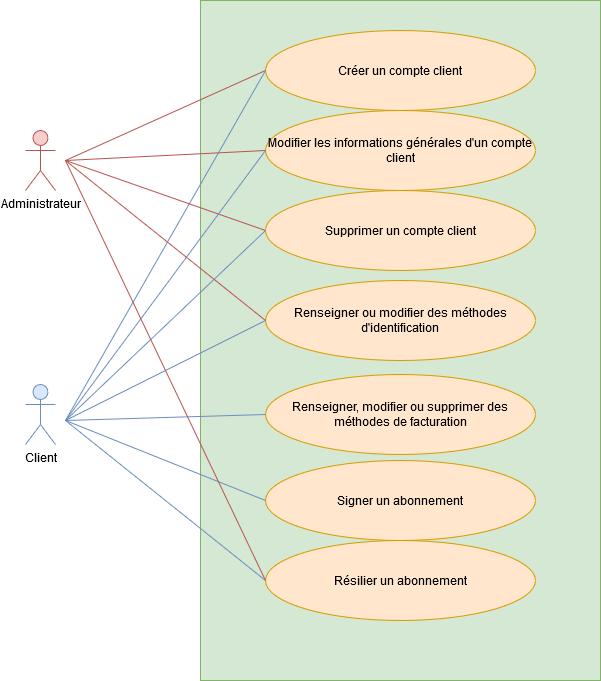

The diagram above was exported from draw.io. Its source (the exported page's mxGraphModel, read from the mxfile embedded in the PNG):
<mxGraphModel dx="1422" dy="814" grid="1" gridSize="10" guides="1" tooltips="1" connect="1" arrows="1" fold="1" page="1" pageScale="1" pageWidth="827" pageHeight="1169" math="0" shadow="0">
  <root>
    <mxCell id="0" />
    <mxCell id="1" parent="0" />
    <mxCell id="t3fBbXkCfjk1AJFDP5g7-32" value="" style="rounded=0;whiteSpace=wrap;html=1;fillColor=#d5e8d4;strokeColor=#82b366;" vertex="1" parent="1">
      <mxGeometry x="245" y="170" width="400" height="680" as="geometry" />
    </mxCell>
    <mxCell id="t3fBbXkCfjk1AJFDP5g7-2" value="&lt;div&gt;Client&lt;/div&gt;" style="shape=umlActor;verticalLabelPosition=bottom;labelBackgroundColor=#ffffff;verticalAlign=top;html=1;outlineConnect=0;fillColor=#dae8fc;strokeColor=#6c8ebf;" vertex="1" parent="1">
      <mxGeometry x="70" y="554" width="30" height="60" as="geometry" />
    </mxCell>
    <mxCell id="t3fBbXkCfjk1AJFDP5g7-4" value="&lt;div&gt;Administrateur&lt;br&gt;&lt;/div&gt;" style="shape=umlActor;verticalLabelPosition=bottom;labelBackgroundColor=#ffffff;verticalAlign=top;html=1;outlineConnect=0;fillColor=#f8cecc;strokeColor=#b85450;" vertex="1" parent="1">
      <mxGeometry x="70" y="300" width="30" height="60" as="geometry" />
    </mxCell>
    <mxCell id="t3fBbXkCfjk1AJFDP5g7-5" value="Créer un compte client" style="ellipse;whiteSpace=wrap;html=1;fillColor=#ffe6cc;strokeColor=#d79b00;" vertex="1" parent="1">
      <mxGeometry x="310" y="200" width="270" height="80" as="geometry" />
    </mxCell>
    <mxCell id="t3fBbXkCfjk1AJFDP5g7-6" value="" style="endArrow=none;html=1;entryX=0;entryY=0.5;entryDx=0;entryDy=0;fillColor=#f8cecc;strokeColor=#b85450;" edge="1" parent="1" target="t3fBbXkCfjk1AJFDP5g7-5">
      <mxGeometry width="50" height="50" relative="1" as="geometry">
        <mxPoint x="110" y="330" as="sourcePoint" />
        <mxPoint x="200" y="110" as="targetPoint" />
      </mxGeometry>
    </mxCell>
    <mxCell id="t3fBbXkCfjk1AJFDP5g7-9" value="Renseigner, modifier ou supprimer des méthodes de facturation" style="ellipse;whiteSpace=wrap;html=1;fillColor=#ffe6cc;strokeColor=#d79b00;" vertex="1" parent="1">
      <mxGeometry x="310" y="544" width="270" height="80" as="geometry" />
    </mxCell>
    <mxCell id="t3fBbXkCfjk1AJFDP5g7-15" value="" style="endArrow=none;html=1;entryX=0;entryY=0.5;entryDx=0;entryDy=0;fillColor=#dae8fc;strokeColor=#6c8ebf;" edge="1" parent="1">
      <mxGeometry width="50" height="50" relative="1" as="geometry">
        <mxPoint x="110" y="590" as="sourcePoint" />
        <mxPoint x="310" y="240" as="targetPoint" />
      </mxGeometry>
    </mxCell>
    <mxCell id="t3fBbXkCfjk1AJFDP5g7-16" value="Modifier les informations générales d'un compte client" style="ellipse;whiteSpace=wrap;html=1;fillColor=#ffe6cc;strokeColor=#d79b00;" vertex="1" parent="1">
      <mxGeometry x="310" y="280" width="270" height="80" as="geometry" />
    </mxCell>
    <mxCell id="t3fBbXkCfjk1AJFDP5g7-17" value="Supprimer un compte client" style="ellipse;whiteSpace=wrap;html=1;fillColor=#ffe6cc;strokeColor=#d79b00;" vertex="1" parent="1">
      <mxGeometry x="310" y="360" width="270" height="80" as="geometry" />
    </mxCell>
    <mxCell id="t3fBbXkCfjk1AJFDP5g7-18" value="" style="endArrow=none;html=1;entryX=0;entryY=0.5;entryDx=0;entryDy=0;fillColor=#f8cecc;strokeColor=#b85450;" edge="1" parent="1" target="t3fBbXkCfjk1AJFDP5g7-16">
      <mxGeometry width="50" height="50" relative="1" as="geometry">
        <mxPoint x="110" y="330" as="sourcePoint" />
        <mxPoint x="320" y="250" as="targetPoint" />
      </mxGeometry>
    </mxCell>
    <mxCell id="t3fBbXkCfjk1AJFDP5g7-19" value="" style="endArrow=none;html=1;entryX=0;entryY=0.5;entryDx=0;entryDy=0;fillColor=#f8cecc;strokeColor=#b85450;" edge="1" parent="1" target="t3fBbXkCfjk1AJFDP5g7-17">
      <mxGeometry width="50" height="50" relative="1" as="geometry">
        <mxPoint x="110" y="330" as="sourcePoint" />
        <mxPoint x="330" y="260" as="targetPoint" />
      </mxGeometry>
    </mxCell>
    <mxCell id="t3fBbXkCfjk1AJFDP5g7-21" value="" style="endArrow=none;html=1;fillColor=#dae8fc;strokeColor=#6c8ebf;" edge="1" parent="1">
      <mxGeometry width="50" height="50" relative="1" as="geometry">
        <mxPoint x="110" y="590" as="sourcePoint" />
        <mxPoint x="310" y="320" as="targetPoint" />
      </mxGeometry>
    </mxCell>
    <mxCell id="t3fBbXkCfjk1AJFDP5g7-22" value="" style="endArrow=none;html=1;entryX=0;entryY=0.5;entryDx=0;entryDy=0;fillColor=#dae8fc;strokeColor=#6c8ebf;" edge="1" parent="1" target="t3fBbXkCfjk1AJFDP5g7-17">
      <mxGeometry width="50" height="50" relative="1" as="geometry">
        <mxPoint x="110" y="590" as="sourcePoint" />
        <mxPoint x="330" y="260" as="targetPoint" />
      </mxGeometry>
    </mxCell>
    <mxCell id="t3fBbXkCfjk1AJFDP5g7-23" value="" style="endArrow=none;html=1;entryX=0;entryY=0.5;entryDx=0;entryDy=0;fillColor=#dae8fc;strokeColor=#6c8ebf;" edge="1" parent="1" target="t3fBbXkCfjk1AJFDP5g7-9">
      <mxGeometry width="50" height="50" relative="1" as="geometry">
        <mxPoint x="110" y="590" as="sourcePoint" />
        <mxPoint x="320" y="410" as="targetPoint" />
      </mxGeometry>
    </mxCell>
    <mxCell id="t3fBbXkCfjk1AJFDP5g7-24" value="Renseigner ou modifier des méthodes d'identification" style="ellipse;whiteSpace=wrap;html=1;fillColor=#ffe6cc;strokeColor=#d79b00;" vertex="1" parent="1">
      <mxGeometry x="310" y="450" width="270" height="80" as="geometry" />
    </mxCell>
    <mxCell id="t3fBbXkCfjk1AJFDP5g7-25" value="" style="endArrow=none;html=1;entryX=0;entryY=0.5;entryDx=0;entryDy=0;fillColor=#dae8fc;strokeColor=#6c8ebf;" edge="1" parent="1" target="t3fBbXkCfjk1AJFDP5g7-24">
      <mxGeometry width="50" height="50" relative="1" as="geometry">
        <mxPoint x="110" y="590" as="sourcePoint" />
        <mxPoint x="320" y="410" as="targetPoint" />
      </mxGeometry>
    </mxCell>
    <mxCell id="t3fBbXkCfjk1AJFDP5g7-26" value="" style="endArrow=none;html=1;entryX=0;entryY=0.5;entryDx=0;entryDy=0;fillColor=#f8cecc;strokeColor=#b85450;" edge="1" parent="1" target="t3fBbXkCfjk1AJFDP5g7-24">
      <mxGeometry width="50" height="50" relative="1" as="geometry">
        <mxPoint x="110" y="330" as="sourcePoint" />
        <mxPoint x="320" y="330" as="targetPoint" />
      </mxGeometry>
    </mxCell>
    <mxCell id="t3fBbXkCfjk1AJFDP5g7-27" value="Signer un abonnement" style="ellipse;whiteSpace=wrap;html=1;fillColor=#ffe6cc;strokeColor=#d79b00;" vertex="1" parent="1">
      <mxGeometry x="310" y="630" width="270" height="80" as="geometry" />
    </mxCell>
    <mxCell id="t3fBbXkCfjk1AJFDP5g7-28" value="Résilier un abonnement" style="ellipse;whiteSpace=wrap;html=1;fillColor=#ffe6cc;strokeColor=#d79b00;" vertex="1" parent="1">
      <mxGeometry x="310" y="710" width="270" height="80" as="geometry" />
    </mxCell>
    <mxCell id="t3fBbXkCfjk1AJFDP5g7-29" value="" style="endArrow=none;html=1;entryX=0;entryY=0.5;entryDx=0;entryDy=0;fillColor=#dae8fc;strokeColor=#6c8ebf;" edge="1" parent="1" target="t3fBbXkCfjk1AJFDP5g7-28">
      <mxGeometry width="50" height="50" relative="1" as="geometry">
        <mxPoint x="110" y="590" as="sourcePoint" />
        <mxPoint x="320" y="594" as="targetPoint" />
      </mxGeometry>
    </mxCell>
    <mxCell id="t3fBbXkCfjk1AJFDP5g7-30" value="" style="endArrow=none;html=1;entryX=0;entryY=0.5;entryDx=0;entryDy=0;fillColor=#dae8fc;strokeColor=#6c8ebf;" edge="1" parent="1" target="t3fBbXkCfjk1AJFDP5g7-27">
      <mxGeometry width="50" height="50" relative="1" as="geometry">
        <mxPoint x="110" y="590" as="sourcePoint" />
        <mxPoint x="320" y="760" as="targetPoint" />
      </mxGeometry>
    </mxCell>
    <mxCell id="t3fBbXkCfjk1AJFDP5g7-31" value="" style="endArrow=none;html=1;entryX=0;entryY=0.5;entryDx=0;entryDy=0;fillColor=#f8cecc;strokeColor=#b85450;" edge="1" parent="1" target="t3fBbXkCfjk1AJFDP5g7-28">
      <mxGeometry width="50" height="50" relative="1" as="geometry">
        <mxPoint x="110" y="330" as="sourcePoint" />
        <mxPoint x="320" y="410" as="targetPoint" />
      </mxGeometry>
    </mxCell>
  </root>
</mxGraphModel>